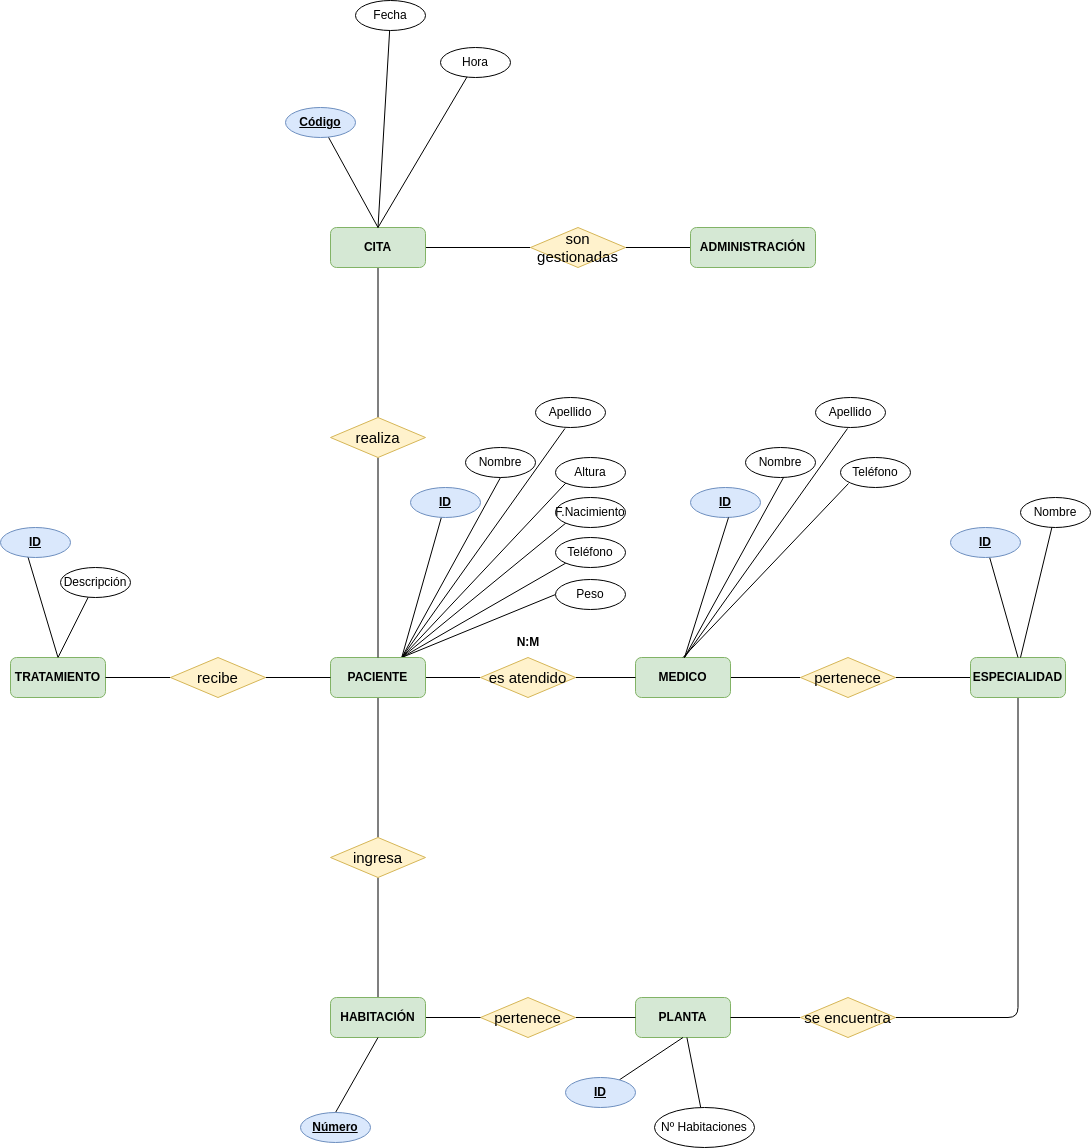

The diagram above was exported from draw.io. Its source (the exported page's mxGraphModel, read from the mxfile embedded in the PNG):
<mxGraphModel dx="2261" dy="4191" grid="1" gridSize="10" guides="1" tooltips="1" connect="1" arrows="1" fold="1" page="1" pageScale="1" pageWidth="827" pageHeight="1169" math="0" shadow="0">
  <root>
    <mxCell id="0" />
    <mxCell id="1" parent="0" />
    <mxCell id="3TYF7wO166dfYitTr4Mq-1" style="edgeStyle=orthogonalEdgeStyle;rounded=0;orthogonalLoop=1;jettySize=auto;html=1;endArrow=none;endFill=0;align=center;" parent="1" source="3TYF7wO166dfYitTr4Mq-3" target="3TYF7wO166dfYitTr4Mq-7" edge="1">
      <mxGeometry relative="1" as="geometry" />
    </mxCell>
    <mxCell id="3TYF7wO166dfYitTr4Mq-2" style="edgeStyle=orthogonalEdgeStyle;rounded=1;orthogonalLoop=1;jettySize=auto;html=1;entryX=0.5;entryY=0;entryDx=0;entryDy=0;endArrow=none;endFill=0;align=center;" parent="1" source="3TYF7wO166dfYitTr4Mq-3" target="3TYF7wO166dfYitTr4Mq-22" edge="1">
      <mxGeometry relative="1" as="geometry" />
    </mxCell>
    <mxCell id="jgzkQ_91oVg16wdGe4nN-9" style="rounded=0;orthogonalLoop=1;jettySize=auto;html=1;exitX=0.75;exitY=0;exitDx=0;exitDy=0;endArrow=none;endFill=0;" edge="1" parent="1" source="3TYF7wO166dfYitTr4Mq-3" target="jgzkQ_91oVg16wdGe4nN-1">
      <mxGeometry relative="1" as="geometry" />
    </mxCell>
    <mxCell id="jgzkQ_91oVg16wdGe4nN-10" style="rounded=0;orthogonalLoop=1;jettySize=auto;html=1;exitX=0.75;exitY=0;exitDx=0;exitDy=0;entryX=0.5;entryY=1;entryDx=0;entryDy=0;endArrow=none;endFill=0;" edge="1" parent="1" source="3TYF7wO166dfYitTr4Mq-3" target="jgzkQ_91oVg16wdGe4nN-2">
      <mxGeometry relative="1" as="geometry" />
    </mxCell>
    <mxCell id="jgzkQ_91oVg16wdGe4nN-11" style="rounded=0;orthogonalLoop=1;jettySize=auto;html=1;exitX=0.75;exitY=0;exitDx=0;exitDy=0;entryX=0.421;entryY=1.033;entryDx=0;entryDy=0;entryPerimeter=0;endArrow=none;endFill=0;" edge="1" parent="1" source="3TYF7wO166dfYitTr4Mq-3" target="jgzkQ_91oVg16wdGe4nN-3">
      <mxGeometry relative="1" as="geometry" />
    </mxCell>
    <mxCell id="jgzkQ_91oVg16wdGe4nN-12" style="rounded=0;orthogonalLoop=1;jettySize=auto;html=1;exitX=0.75;exitY=0;exitDx=0;exitDy=0;entryX=0;entryY=1;entryDx=0;entryDy=0;endArrow=none;endFill=0;" edge="1" parent="1" source="3TYF7wO166dfYitTr4Mq-3" target="jgzkQ_91oVg16wdGe4nN-5">
      <mxGeometry relative="1" as="geometry" />
    </mxCell>
    <mxCell id="jgzkQ_91oVg16wdGe4nN-14" style="rounded=0;orthogonalLoop=1;jettySize=auto;html=1;exitX=0.75;exitY=0;exitDx=0;exitDy=0;entryX=0;entryY=1;entryDx=0;entryDy=0;endArrow=none;endFill=0;" edge="1" parent="1" source="3TYF7wO166dfYitTr4Mq-3" target="jgzkQ_91oVg16wdGe4nN-13">
      <mxGeometry relative="1" as="geometry" />
    </mxCell>
    <mxCell id="jgzkQ_91oVg16wdGe4nN-15" style="rounded=0;orthogonalLoop=1;jettySize=auto;html=1;exitX=0.75;exitY=0;exitDx=0;exitDy=0;entryX=0;entryY=1;entryDx=0;entryDy=0;endArrow=none;endFill=0;" edge="1" parent="1" source="3TYF7wO166dfYitTr4Mq-3" target="jgzkQ_91oVg16wdGe4nN-8">
      <mxGeometry relative="1" as="geometry" />
    </mxCell>
    <mxCell id="jgzkQ_91oVg16wdGe4nN-16" style="rounded=0;orthogonalLoop=1;jettySize=auto;html=1;exitX=0.75;exitY=0;exitDx=0;exitDy=0;entryX=0;entryY=0.5;entryDx=0;entryDy=0;endArrow=none;endFill=0;" edge="1" parent="1" source="3TYF7wO166dfYitTr4Mq-3" target="jgzkQ_91oVg16wdGe4nN-4">
      <mxGeometry relative="1" as="geometry" />
    </mxCell>
    <mxCell id="3TYF7wO166dfYitTr4Mq-3" value="PACIENTE" style="rounded=1;whiteSpace=wrap;html=1;fillColor=#d5e8d4;strokeColor=#82b366;fontStyle=1;align=center;" parent="1" vertex="1">
      <mxGeometry x="40.00000000000006" y="-2280" width="95" height="40" as="geometry" />
    </mxCell>
    <mxCell id="3TYF7wO166dfYitTr4Mq-4" style="edgeStyle=orthogonalEdgeStyle;rounded=0;orthogonalLoop=1;jettySize=auto;html=1;entryX=0;entryY=0.5;entryDx=0;entryDy=0;endArrow=none;endFill=0;align=center;" parent="1" source="3TYF7wO166dfYitTr4Mq-5" target="3TYF7wO166dfYitTr4Mq-9" edge="1">
      <mxGeometry relative="1" as="geometry" />
    </mxCell>
    <mxCell id="3TYF7wO166dfYitTr4Mq-5" value="MEDICO" style="rounded=1;whiteSpace=wrap;html=1;fillColor=#d5e8d4;strokeColor=#82b366;fontStyle=1;align=center;" parent="1" vertex="1">
      <mxGeometry x="345" y="-2280" width="95" height="40" as="geometry" />
    </mxCell>
    <mxCell id="3TYF7wO166dfYitTr4Mq-6" style="edgeStyle=orthogonalEdgeStyle;rounded=0;orthogonalLoop=1;jettySize=auto;html=1;endArrow=none;endFill=0;align=center;" parent="1" source="3TYF7wO166dfYitTr4Mq-7" target="3TYF7wO166dfYitTr4Mq-5" edge="1">
      <mxGeometry relative="1" as="geometry" />
    </mxCell>
    <mxCell id="3TYF7wO166dfYitTr4Mq-7" value="es atendido" style="shape=rhombus;perimeter=rhombusPerimeter;whiteSpace=wrap;html=1;align=center;fillColor=#fff2cc;strokeColor=#d6b656;fontSize=15;" parent="1" vertex="1">
      <mxGeometry x="190" y="-2280" width="95" height="40" as="geometry" />
    </mxCell>
    <mxCell id="3TYF7wO166dfYitTr4Mq-8" style="edgeStyle=orthogonalEdgeStyle;rounded=0;orthogonalLoop=1;jettySize=auto;html=1;exitX=1;exitY=0.5;exitDx=0;exitDy=0;entryX=0;entryY=0.5;entryDx=0;entryDy=0;endArrow=none;endFill=0;align=center;" parent="1" source="3TYF7wO166dfYitTr4Mq-9" target="3TYF7wO166dfYitTr4Mq-11" edge="1">
      <mxGeometry relative="1" as="geometry" />
    </mxCell>
    <mxCell id="3TYF7wO166dfYitTr4Mq-9" value="pertenece" style="shape=rhombus;perimeter=rhombusPerimeter;whiteSpace=wrap;html=1;align=center;fillColor=#fff2cc;strokeColor=#d6b656;fontSize=15;" parent="1" vertex="1">
      <mxGeometry x="510" y="-2280" width="95" height="40" as="geometry" />
    </mxCell>
    <mxCell id="3TYF7wO166dfYitTr4Mq-10" style="edgeStyle=orthogonalEdgeStyle;rounded=1;orthogonalLoop=1;jettySize=auto;html=1;entryX=1;entryY=0.5;entryDx=0;entryDy=0;exitX=0.5;exitY=1;exitDx=0;exitDy=0;endArrow=none;endFill=0;" parent="1" source="3TYF7wO166dfYitTr4Mq-11" target="3TYF7wO166dfYitTr4Mq-14" edge="1">
      <mxGeometry relative="1" as="geometry" />
    </mxCell>
    <mxCell id="3TYF7wO166dfYitTr4Mq-11" value="ESPECIALIDAD" style="rounded=1;whiteSpace=wrap;html=1;fillColor=#d5e8d4;strokeColor=#82b366;fontStyle=1;align=center;" parent="1" vertex="1">
      <mxGeometry x="680" y="-2280" width="95" height="40" as="geometry" />
    </mxCell>
    <mxCell id="3TYF7wO166dfYitTr4Mq-12" value="PLANTA" style="rounded=1;whiteSpace=wrap;html=1;fillColor=#d5e8d4;strokeColor=#82b366;fontStyle=1;align=center;" parent="1" vertex="1">
      <mxGeometry x="345" y="-1940" width="95" height="40" as="geometry" />
    </mxCell>
    <mxCell id="3TYF7wO166dfYitTr4Mq-13" style="edgeStyle=orthogonalEdgeStyle;rounded=1;orthogonalLoop=1;jettySize=auto;html=1;entryX=1;entryY=0.5;entryDx=0;entryDy=0;endArrow=none;endFill=0;" parent="1" source="3TYF7wO166dfYitTr4Mq-14" target="3TYF7wO166dfYitTr4Mq-12" edge="1">
      <mxGeometry relative="1" as="geometry" />
    </mxCell>
    <mxCell id="3TYF7wO166dfYitTr4Mq-14" value="se encuentra" style="shape=rhombus;perimeter=rhombusPerimeter;whiteSpace=wrap;html=1;align=center;fillColor=#fff2cc;strokeColor=#d6b656;fontSize=15;" parent="1" vertex="1">
      <mxGeometry x="510" y="-1940" width="95" height="40" as="geometry" />
    </mxCell>
    <mxCell id="jgzkQ_91oVg16wdGe4nN-51" style="rounded=0;orthogonalLoop=1;jettySize=auto;html=1;exitX=0.5;exitY=0;exitDx=0;exitDy=0;entryX=0.386;entryY=0.933;entryDx=0;entryDy=0;entryPerimeter=0;endArrow=none;endFill=0;" edge="1" parent="1" source="3TYF7wO166dfYitTr4Mq-15" target="jgzkQ_91oVg16wdGe4nN-50">
      <mxGeometry relative="1" as="geometry" />
    </mxCell>
    <mxCell id="3TYF7wO166dfYitTr4Mq-15" value="TRATAMIENTO" style="rounded=1;whiteSpace=wrap;html=1;fillColor=#d5e8d4;strokeColor=#82b366;fontStyle=1" parent="1" vertex="1">
      <mxGeometry x="-280" y="-2280" width="95" height="40" as="geometry" />
    </mxCell>
    <mxCell id="3TYF7wO166dfYitTr4Mq-16" style="edgeStyle=orthogonalEdgeStyle;rounded=0;orthogonalLoop=1;jettySize=auto;html=1;endArrow=none;endFill=0;" parent="1" source="3TYF7wO166dfYitTr4Mq-18" target="3TYF7wO166dfYitTr4Mq-3" edge="1">
      <mxGeometry relative="1" as="geometry" />
    </mxCell>
    <mxCell id="3TYF7wO166dfYitTr4Mq-17" style="edgeStyle=orthogonalEdgeStyle;rounded=0;orthogonalLoop=1;jettySize=auto;html=1;entryX=0.5;entryY=1;entryDx=0;entryDy=0;endArrow=none;endFill=0;" parent="1" source="3TYF7wO166dfYitTr4Mq-18" target="3TYF7wO166dfYitTr4Mq-20" edge="1">
      <mxGeometry relative="1" as="geometry" />
    </mxCell>
    <mxCell id="3TYF7wO166dfYitTr4Mq-18" value="realiza" style="shape=rhombus;perimeter=rhombusPerimeter;whiteSpace=wrap;html=1;align=center;fillColor=#fff2cc;strokeColor=#d6b656;fontSize=15;" parent="1" vertex="1">
      <mxGeometry x="40" y="-2520" width="95" height="40" as="geometry" />
    </mxCell>
    <mxCell id="3TYF7wO166dfYitTr4Mq-19" style="edgeStyle=orthogonalEdgeStyle;rounded=0;orthogonalLoop=1;jettySize=auto;html=1;entryX=0;entryY=0.5;entryDx=0;entryDy=0;endArrow=none;endFill=0;" parent="1" source="3TYF7wO166dfYitTr4Mq-20" target="3TYF7wO166dfYitTr4Mq-24" edge="1">
      <mxGeometry relative="1" as="geometry" />
    </mxCell>
    <mxCell id="3TYF7wO166dfYitTr4Mq-20" value="CITA" style="rounded=1;whiteSpace=wrap;html=1;fillColor=#d5e8d4;strokeColor=#82b366;fontStyle=1;align=center;" parent="1" vertex="1">
      <mxGeometry x="40.00000000000006" y="-2710" width="95" height="40" as="geometry" />
    </mxCell>
    <mxCell id="3TYF7wO166dfYitTr4Mq-21" style="edgeStyle=orthogonalEdgeStyle;rounded=0;orthogonalLoop=1;jettySize=auto;html=1;entryX=0.5;entryY=0;entryDx=0;entryDy=0;endArrow=none;endFill=0;" parent="1" source="3TYF7wO166dfYitTr4Mq-22" target="3TYF7wO166dfYitTr4Mq-32" edge="1">
      <mxGeometry relative="1" as="geometry" />
    </mxCell>
    <mxCell id="3TYF7wO166dfYitTr4Mq-22" value="ingresa" style="shape=rhombus;perimeter=rhombusPerimeter;whiteSpace=wrap;html=1;align=center;fillColor=#fff2cc;strokeColor=#d6b656;fontSize=15;" parent="1" vertex="1">
      <mxGeometry x="40" y="-2100" width="95" height="40" as="geometry" />
    </mxCell>
    <mxCell id="3TYF7wO166dfYitTr4Mq-23" style="edgeStyle=orthogonalEdgeStyle;rounded=0;orthogonalLoop=1;jettySize=auto;html=1;entryX=0;entryY=0.5;entryDx=0;entryDy=0;endArrow=none;endFill=0;" parent="1" source="3TYF7wO166dfYitTr4Mq-24" target="3TYF7wO166dfYitTr4Mq-25" edge="1">
      <mxGeometry relative="1" as="geometry" />
    </mxCell>
    <mxCell id="3TYF7wO166dfYitTr4Mq-24" value="son gestionadas" style="shape=rhombus;perimeter=rhombusPerimeter;whiteSpace=wrap;html=1;align=center;fillColor=#fff2cc;strokeColor=#d6b656;fontSize=15;" parent="1" vertex="1">
      <mxGeometry x="240" y="-2710" width="95" height="40" as="geometry" />
    </mxCell>
    <mxCell id="3TYF7wO166dfYitTr4Mq-25" value="ADMINISTRACIÓN" style="rounded=1;whiteSpace=wrap;html=1;fillColor=#d5e8d4;strokeColor=#82b366;fontStyle=1;align=center;" parent="1" vertex="1">
      <mxGeometry x="400" y="-2710" width="125" height="40" as="geometry" />
    </mxCell>
    <mxCell id="3TYF7wO166dfYitTr4Mq-26" style="edgeStyle=orthogonalEdgeStyle;rounded=0;orthogonalLoop=1;jettySize=auto;html=1;entryX=0;entryY=0.5;entryDx=0;entryDy=0;endArrow=none;endFill=0;" parent="1" source="3TYF7wO166dfYitTr4Mq-28" target="3TYF7wO166dfYitTr4Mq-3" edge="1">
      <mxGeometry relative="1" as="geometry" />
    </mxCell>
    <mxCell id="3TYF7wO166dfYitTr4Mq-27" style="edgeStyle=orthogonalEdgeStyle;rounded=1;orthogonalLoop=1;jettySize=auto;html=1;exitX=0;exitY=0.5;exitDx=0;exitDy=0;endArrow=none;endFill=0;" parent="1" source="3TYF7wO166dfYitTr4Mq-28" target="3TYF7wO166dfYitTr4Mq-15" edge="1">
      <mxGeometry relative="1" as="geometry" />
    </mxCell>
    <mxCell id="3TYF7wO166dfYitTr4Mq-28" value="recibe" style="shape=rhombus;perimeter=rhombusPerimeter;whiteSpace=wrap;html=1;align=center;fillColor=#fff2cc;strokeColor=#d6b656;fontSize=15;" parent="1" vertex="1">
      <mxGeometry x="-120" y="-2280" width="95" height="40" as="geometry" />
    </mxCell>
    <mxCell id="3TYF7wO166dfYitTr4Mq-29" style="edgeStyle=orthogonalEdgeStyle;rounded=0;orthogonalLoop=1;jettySize=auto;html=1;entryX=0;entryY=0.5;entryDx=0;entryDy=0;endArrow=none;endFill=0;" parent="1" source="3TYF7wO166dfYitTr4Mq-30" target="3TYF7wO166dfYitTr4Mq-12" edge="1">
      <mxGeometry relative="1" as="geometry" />
    </mxCell>
    <mxCell id="3TYF7wO166dfYitTr4Mq-30" value="pertenece" style="shape=rhombus;perimeter=rhombusPerimeter;whiteSpace=wrap;html=1;align=center;fillColor=#fff2cc;strokeColor=#d6b656;fontSize=15;" parent="1" vertex="1">
      <mxGeometry x="190" y="-1940" width="95" height="40" as="geometry" />
    </mxCell>
    <mxCell id="3TYF7wO166dfYitTr4Mq-31" style="edgeStyle=orthogonalEdgeStyle;rounded=0;orthogonalLoop=1;jettySize=auto;html=1;endArrow=none;endFill=0;" parent="1" source="3TYF7wO166dfYitTr4Mq-32" target="3TYF7wO166dfYitTr4Mq-30" edge="1">
      <mxGeometry relative="1" as="geometry" />
    </mxCell>
    <mxCell id="3TYF7wO166dfYitTr4Mq-32" value="HABITACIÓN" style="rounded=1;whiteSpace=wrap;html=1;fillColor=#d5e8d4;strokeColor=#82b366;fontStyle=1;align=center;" parent="1" vertex="1">
      <mxGeometry x="40" y="-1940" width="95" height="40" as="geometry" />
    </mxCell>
    <mxCell id="3TYF7wO166dfYitTr4Mq-33" value="&lt;b&gt;N:M&lt;/b&gt;" style="text;html=1;strokeColor=none;fillColor=none;align=center;verticalAlign=middle;whiteSpace=wrap;rounded=0;" parent="1" vertex="1">
      <mxGeometry x="207.5" y="-2310" width="60" height="30" as="geometry" />
    </mxCell>
    <mxCell id="jgzkQ_91oVg16wdGe4nN-1" value="ID" style="ellipse;whiteSpace=wrap;html=1;fillColor=#dae8fc;strokeColor=#6c8ebf;fontStyle=5" vertex="1" parent="1">
      <mxGeometry x="120" y="-2450" width="70" height="30" as="geometry" />
    </mxCell>
    <mxCell id="jgzkQ_91oVg16wdGe4nN-2" value="Nombre" style="ellipse;whiteSpace=wrap;html=1;" vertex="1" parent="1">
      <mxGeometry x="175" y="-2490" width="70" height="30" as="geometry" />
    </mxCell>
    <mxCell id="jgzkQ_91oVg16wdGe4nN-3" value="Apellido" style="ellipse;whiteSpace=wrap;html=1;" vertex="1" parent="1">
      <mxGeometry x="245" y="-2540" width="70" height="30" as="geometry" />
    </mxCell>
    <mxCell id="jgzkQ_91oVg16wdGe4nN-4" value="Peso" style="ellipse;whiteSpace=wrap;html=1;" vertex="1" parent="1">
      <mxGeometry x="265" y="-2358" width="70" height="30" as="geometry" />
    </mxCell>
    <mxCell id="jgzkQ_91oVg16wdGe4nN-5" value="Altura" style="ellipse;whiteSpace=wrap;html=1;" vertex="1" parent="1">
      <mxGeometry x="265" y="-2480" width="70" height="30" as="geometry" />
    </mxCell>
    <mxCell id="jgzkQ_91oVg16wdGe4nN-8" value="Teléfono" style="ellipse;whiteSpace=wrap;html=1;" vertex="1" parent="1">
      <mxGeometry x="265" y="-2400" width="70" height="30" as="geometry" />
    </mxCell>
    <mxCell id="jgzkQ_91oVg16wdGe4nN-13" value="F.Nacimiento" style="ellipse;whiteSpace=wrap;html=1;" vertex="1" parent="1">
      <mxGeometry x="265" y="-2440" width="70" height="30" as="geometry" />
    </mxCell>
    <mxCell id="jgzkQ_91oVg16wdGe4nN-17" value="ID" style="ellipse;whiteSpace=wrap;html=1;fillColor=#dae8fc;strokeColor=#6c8ebf;fontStyle=5" vertex="1" parent="1">
      <mxGeometry x="400" y="-2450" width="70" height="30" as="geometry" />
    </mxCell>
    <mxCell id="jgzkQ_91oVg16wdGe4nN-18" value="Nombre" style="ellipse;whiteSpace=wrap;html=1;" vertex="1" parent="1">
      <mxGeometry x="455" y="-2490" width="70" height="30" as="geometry" />
    </mxCell>
    <mxCell id="jgzkQ_91oVg16wdGe4nN-19" value="Apellido" style="ellipse;whiteSpace=wrap;html=1;" vertex="1" parent="1">
      <mxGeometry x="525" y="-2540" width="70" height="30" as="geometry" />
    </mxCell>
    <mxCell id="jgzkQ_91oVg16wdGe4nN-22" value="Teléfono" style="ellipse;whiteSpace=wrap;html=1;" vertex="1" parent="1">
      <mxGeometry x="550" y="-2480" width="70" height="30" as="geometry" />
    </mxCell>
    <mxCell id="jgzkQ_91oVg16wdGe4nN-24" style="rounded=0;orthogonalLoop=1;jettySize=auto;html=1;exitX=0.75;exitY=0;exitDx=0;exitDy=0;endArrow=none;endFill=0;" edge="1" parent="1">
      <mxGeometry relative="1" as="geometry">
        <mxPoint x="394" y="-2280" as="sourcePoint" />
        <mxPoint x="438" y="-2420" as="targetPoint" />
      </mxGeometry>
    </mxCell>
    <mxCell id="jgzkQ_91oVg16wdGe4nN-25" style="rounded=0;orthogonalLoop=1;jettySize=auto;html=1;exitX=0.75;exitY=0;exitDx=0;exitDy=0;entryX=0.5;entryY=1;entryDx=0;entryDy=0;endArrow=none;endFill=0;" edge="1" parent="1">
      <mxGeometry relative="1" as="geometry">
        <mxPoint x="394" y="-2280" as="sourcePoint" />
        <mxPoint x="493" y="-2460" as="targetPoint" />
      </mxGeometry>
    </mxCell>
    <mxCell id="jgzkQ_91oVg16wdGe4nN-26" style="rounded=0;orthogonalLoop=1;jettySize=auto;html=1;exitX=0.75;exitY=0;exitDx=0;exitDy=0;entryX=0.421;entryY=1.033;entryDx=0;entryDy=0;entryPerimeter=0;endArrow=none;endFill=0;" edge="1" parent="1">
      <mxGeometry relative="1" as="geometry">
        <mxPoint x="394" y="-2280" as="sourcePoint" />
        <mxPoint x="557" y="-2509" as="targetPoint" />
      </mxGeometry>
    </mxCell>
    <mxCell id="jgzkQ_91oVg16wdGe4nN-27" style="rounded=0;orthogonalLoop=1;jettySize=auto;html=1;exitX=0.5;exitY=0;exitDx=0;exitDy=0;entryX=0;entryY=1;entryDx=0;entryDy=0;endArrow=none;endFill=0;" edge="1" parent="1" source="3TYF7wO166dfYitTr4Mq-5">
      <mxGeometry relative="1" as="geometry">
        <mxPoint x="390" y="-2280" as="sourcePoint" />
        <mxPoint x="558" y="-2454" as="targetPoint" />
      </mxGeometry>
    </mxCell>
    <mxCell id="jgzkQ_91oVg16wdGe4nN-35" style="rounded=0;orthogonalLoop=1;jettySize=auto;html=1;endArrow=none;endFill=0;" edge="1" parent="1" source="jgzkQ_91oVg16wdGe4nN-32">
      <mxGeometry relative="1" as="geometry">
        <mxPoint x="730" y="-2280" as="targetPoint" />
      </mxGeometry>
    </mxCell>
    <mxCell id="jgzkQ_91oVg16wdGe4nN-32" value="Nombre" style="ellipse;whiteSpace=wrap;html=1;" vertex="1" parent="1">
      <mxGeometry x="730" y="-2440" width="70" height="30" as="geometry" />
    </mxCell>
    <mxCell id="jgzkQ_91oVg16wdGe4nN-34" style="rounded=0;orthogonalLoop=1;jettySize=auto;html=1;entryX=0.5;entryY=0;entryDx=0;entryDy=0;endArrow=none;endFill=0;" edge="1" parent="1" source="jgzkQ_91oVg16wdGe4nN-33" target="3TYF7wO166dfYitTr4Mq-11">
      <mxGeometry relative="1" as="geometry" />
    </mxCell>
    <mxCell id="jgzkQ_91oVg16wdGe4nN-33" value="&lt;b&gt;&lt;u&gt;ID&lt;/u&gt;&lt;/b&gt;" style="ellipse;whiteSpace=wrap;html=1;fillColor=#dae8fc;strokeColor=#6c8ebf;" vertex="1" parent="1">
      <mxGeometry x="660" y="-2410" width="70" height="30" as="geometry" />
    </mxCell>
    <mxCell id="jgzkQ_91oVg16wdGe4nN-38" style="rounded=0;orthogonalLoop=1;jettySize=auto;html=1;entryX=0.5;entryY=0;entryDx=0;entryDy=0;endArrow=none;endFill=0;" edge="1" parent="1" source="jgzkQ_91oVg16wdGe4nN-36" target="3TYF7wO166dfYitTr4Mq-20">
      <mxGeometry relative="1" as="geometry" />
    </mxCell>
    <mxCell id="jgzkQ_91oVg16wdGe4nN-36" value="Fecha" style="ellipse;whiteSpace=wrap;html=1;" vertex="1" parent="1">
      <mxGeometry x="65" y="-2937" width="70" height="30" as="geometry" />
    </mxCell>
    <mxCell id="jgzkQ_91oVg16wdGe4nN-39" style="rounded=0;orthogonalLoop=1;jettySize=auto;html=1;entryX=0.5;entryY=0;entryDx=0;entryDy=0;endArrow=none;endFill=0;" edge="1" parent="1" source="jgzkQ_91oVg16wdGe4nN-37" target="3TYF7wO166dfYitTr4Mq-20">
      <mxGeometry relative="1" as="geometry" />
    </mxCell>
    <mxCell id="jgzkQ_91oVg16wdGe4nN-37" value="Hora" style="ellipse;whiteSpace=wrap;html=1;" vertex="1" parent="1">
      <mxGeometry x="150" y="-2890" width="70" height="30" as="geometry" />
    </mxCell>
    <mxCell id="jgzkQ_91oVg16wdGe4nN-46" style="rounded=0;orthogonalLoop=1;jettySize=auto;html=1;entryX=0.5;entryY=1;entryDx=0;entryDy=0;endArrow=none;endFill=0;" edge="1" parent="1" source="jgzkQ_91oVg16wdGe4nN-41" target="3TYF7wO166dfYitTr4Mq-12">
      <mxGeometry relative="1" as="geometry" />
    </mxCell>
    <mxCell id="jgzkQ_91oVg16wdGe4nN-41" value="ID" style="ellipse;whiteSpace=wrap;html=1;fontStyle=5;fillColor=#dae8fc;strokeColor=#6c8ebf;" vertex="1" parent="1">
      <mxGeometry x="275" y="-1860" width="70" height="30" as="geometry" />
    </mxCell>
    <mxCell id="jgzkQ_91oVg16wdGe4nN-47" style="rounded=0;orthogonalLoop=1;jettySize=auto;html=1;endArrow=none;endFill=0;" edge="1" parent="1" source="jgzkQ_91oVg16wdGe4nN-43" target="3TYF7wO166dfYitTr4Mq-12">
      <mxGeometry relative="1" as="geometry" />
    </mxCell>
    <mxCell id="jgzkQ_91oVg16wdGe4nN-43" value="Nº Habitaciones" style="ellipse;whiteSpace=wrap;html=1;" vertex="1" parent="1">
      <mxGeometry x="364" y="-1830" width="100" height="40" as="geometry" />
    </mxCell>
    <mxCell id="jgzkQ_91oVg16wdGe4nN-45" style="rounded=0;orthogonalLoop=1;jettySize=auto;html=1;exitX=0.5;exitY=0;exitDx=0;exitDy=0;entryX=0.5;entryY=1;entryDx=0;entryDy=0;endArrow=none;endFill=0;" edge="1" parent="1" source="jgzkQ_91oVg16wdGe4nN-44" target="3TYF7wO166dfYitTr4Mq-32">
      <mxGeometry relative="1" as="geometry" />
    </mxCell>
    <mxCell id="jgzkQ_91oVg16wdGe4nN-44" value="Número" style="ellipse;whiteSpace=wrap;html=1;fontStyle=5;fillColor=#dae8fc;strokeColor=#6c8ebf;" vertex="1" parent="1">
      <mxGeometry x="10" y="-1825" width="70" height="30" as="geometry" />
    </mxCell>
    <mxCell id="jgzkQ_91oVg16wdGe4nN-49" style="rounded=0;orthogonalLoop=1;jettySize=auto;html=1;entryX=0.5;entryY=0;entryDx=0;entryDy=0;endArrow=none;endFill=0;" edge="1" parent="1" source="jgzkQ_91oVg16wdGe4nN-48" target="3TYF7wO166dfYitTr4Mq-15">
      <mxGeometry relative="1" as="geometry" />
    </mxCell>
    <mxCell id="jgzkQ_91oVg16wdGe4nN-48" value="Descripción" style="ellipse;whiteSpace=wrap;html=1;" vertex="1" parent="1">
      <mxGeometry x="-230" y="-2370" width="70" height="30" as="geometry" />
    </mxCell>
    <mxCell id="jgzkQ_91oVg16wdGe4nN-50" value="&lt;b&gt;&lt;u&gt;ID&lt;/u&gt;&lt;/b&gt;" style="ellipse;whiteSpace=wrap;html=1;fillColor=#dae8fc;strokeColor=#6c8ebf;" vertex="1" parent="1">
      <mxGeometry x="-290" y="-2410" width="70" height="30" as="geometry" />
    </mxCell>
    <mxCell id="jgzkQ_91oVg16wdGe4nN-54" style="rounded=0;orthogonalLoop=1;jettySize=auto;html=1;entryX=0.5;entryY=0;entryDx=0;entryDy=0;endArrow=none;endFill=0;" edge="1" parent="1" source="jgzkQ_91oVg16wdGe4nN-53" target="3TYF7wO166dfYitTr4Mq-20">
      <mxGeometry relative="1" as="geometry" />
    </mxCell>
    <mxCell id="jgzkQ_91oVg16wdGe4nN-53" value="Código" style="ellipse;whiteSpace=wrap;html=1;fillColor=#dae8fc;strokeColor=#6c8ebf;fontStyle=5" vertex="1" parent="1">
      <mxGeometry x="-5" y="-2830" width="70" height="30" as="geometry" />
    </mxCell>
  </root>
</mxGraphModel>